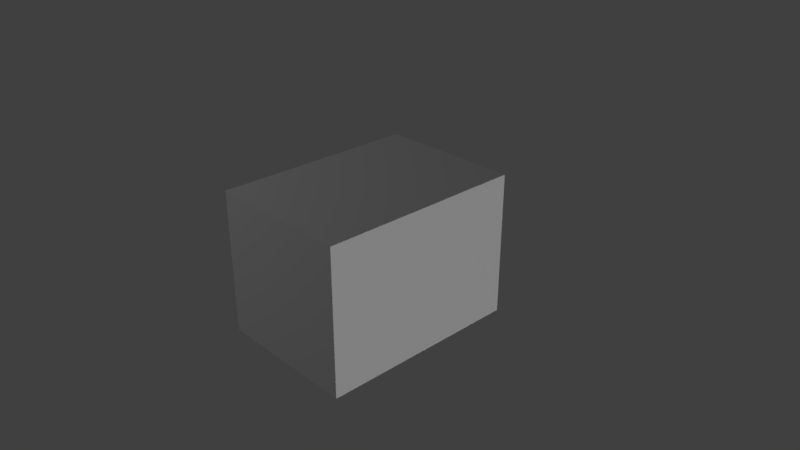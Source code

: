 # Source: Cardboard_Box.blend  (saved by Blender 2.79.0; exported with 4.5.12 LTS)
import bpy
from mathutils import Matrix  # noqa: F401  (used for matrix-valued properties, if any)

bpy.ops.wm.read_factory_settings(use_empty=True)
scene = bpy.context.scene
scene.name = 'Scene'

# ---- collections
col_collection_1 = bpy.data.collections.new('Collection 1'); scene.collection.children.link(col_collection_1)

# ---- materials (node trees are filled in below, after node groups)
mat_material = bpy.data.materials.new('Material')
mat_material.alpha_threshold = 0.0
mat_material.use_transparent_shadow = False
mat_material.roughness = 0.5
mat_material.specular_intensity = 0.1649
mat_material.line_color = (0.0, 0.0, 0.0, 1.0)

# ---- material node trees

# ---- world
world_world = bpy.data.worlds.new('World'); scene.world = world_world
world_world.color = (0.05088, 0.05088, 0.05088)
world_world.use_sun_shadow = False
world_world.sun_shadow_jitter_overblur = 0.0
world_world.cycles.sampling_method = 'MANUAL'

# ---- cameras
cam_camera = bpy.data.cameras.new('Camera')
cam_camera.clip_end = 100.0
cam_camera.lens = 35.0
cam_camera.sensor_width = 32.0
cam_camera.sensor_height = 18.0
cam_camera.ortho_scale = 7.314
cam_camera.dof.focus_distance = 0.0
cam_camera.dof.aperture_fstop = 128.0

# ---- lights
light_sun = bpy.data.lights.new('Sun', 'SUN')
light_sun.transmission_factor = 0.0
light_sun.angle = 0.1993
light_sun.energy = 1.0
light_sun.shadow_buffer_clip_start = 0.5
light_sun.shadow_soft_size = 0.1
light_sun.shadow_cascade_max_distance = 1000.0
light_lamp = bpy.data.lights.new('Lamp', 'POINT')
light_lamp.transmission_factor = 0.0
light_lamp.cutoff_distance = 30.0
light_lamp.energy = 210.0
light_lamp.shadow_buffer_clip_start = 1.001
light_lamp.shadow_soft_size = 0.1
light_lamp.shadow_maximum_resolution = 0.006
light_lamp.use_absolute_resolution = True

# ---- meshes
me_cube = bpy.data.meshes.new('Cube')
me_cube.from_pydata([(1.0, 1.416, -1.0), (1.0, -1.416, -1.0), (-1.0, -1.416, -1.0), (-1.0, 1.416, -1.0), (1.0, 1.416, 1.0), (1.0, -1.416, 1.0), (-1.0, -1.416, 1.0), (-1.0, 1.416, 1.0)], [], [(0, 1, 2, 3), (4, 7, 6, 5), (0, 4, 5, 1), (1, 5, 6, 2), (2, 6, 7, 3), (4, 0, 3, 7)])
_uv = me_cube.uv_layers.new(name='UVMap')
_uv.uv.foreach_set('vector', [0.2662, 0.5071, 0.7343, 0.5071, 0.7343, 0.7434, 0.2662, 0.7434, 0.2559, 0.4967, 0.2559, 0.252, 0.7391, 0.252, 0.7391, 0.4967, 0.7424, 0.008208, 0.7424, 0.2441, 0.2556, 0.2441, 0.2556, 0.008208, 0.007598, 0.2566, 0.2433, 0.2566, 0.2433, 0.7427, 0.007598, 0.7427, 0.2542, 0.9884, 0.2542, 0.7593, 0.735, 0.7593, 0.735, 0.9884, 0.7572, 0.256, 0.9653, 0.2594, 0.9653, 0.7417, 0.7572, 0.7417])
me_cube.materials.append(mat_material)
me_cube.use_remesh_preserve_volume = False
me_cube.use_remesh_preserve_attributes = False
me_cube.use_mirror_vertex_groups = False
me_cube.update()

# ---- objects
ob_sun = bpy.data.objects.new('Sun', light_sun)
ob_cube = bpy.data.objects.new('Cube', me_cube)
ob_lamp = bpy.data.objects.new('Lamp', light_lamp)
ob_camera = bpy.data.objects.new('Camera', cam_camera)

# ---- transforms, parenting, visibility, modifiers, constraints
ob_sun.location = (2.714, 3.571, -5.477)
ob_sun.rotation_euler = (-4.118, -0.5788, 1.908)
ob_sun.lineart.crease_threshold = 0.0
ob_cube.location = (0.0, 0.0, 0.0)
ob_cube.lock_rotations_4d = False
ob_cube.empty_display_type = 'ARROWS'
ob_cube.lineart.crease_threshold = 0.0
ob_lamp.location = (-5.688, -6.215, 6.248)
ob_lamp.rotation_euler = (0.6503, 0.05522, 1.866)
ob_lamp.lock_rotations_4d = False
ob_lamp.empty_display_type = 'ARROWS'
ob_lamp.color = (0.0, 0.0, 0.0, 0.0)
ob_lamp.lineart.crease_threshold = 0.0
ob_camera.location = (7.481, -6.508, 5.344)
ob_camera.rotation_euler = (1.109, 0.0, 0.8149)
ob_camera.lock_rotations_4d = False
ob_camera.empty_display_type = 'ARROWS'
ob_camera.color = (0.0, 0.0, 0.0, 0.0)
ob_camera.display_type = 'WIRE'
ob_camera.lineart.crease_threshold = 0.0

# ---- collection membership
col_collection_1.objects.link(ob_sun)
col_collection_1.objects.link(ob_cube)
col_collection_1.objects.link(ob_lamp)
col_collection_1.objects.link(ob_camera)

# ---- scene / render settings (as saved in the file)
scene.camera = ob_camera
scene.frame_start = 1; scene.frame_end = 250; scene.frame_set(1)
scene.render.engine = 'BLENDER_EEVEE_NEXT'
scene.render.resolution_percentage = 50
scene.render.dither_intensity = 0.0
scene.cycles.use_denoising = False
scene.cycles.samples = 128
scene.cycles.sampling_pattern = 'TABULATED_SOBOL'
scene.cycles.use_adaptive_sampling = False
scene.cycles.use_light_tree = False
scene.cycles.blur_glossy = 0.0
scene.cycles.sample_clamp_indirect = 0.0
scene.view_settings.view_transform = 'Standard'
bpy.context.view_layer.update()
